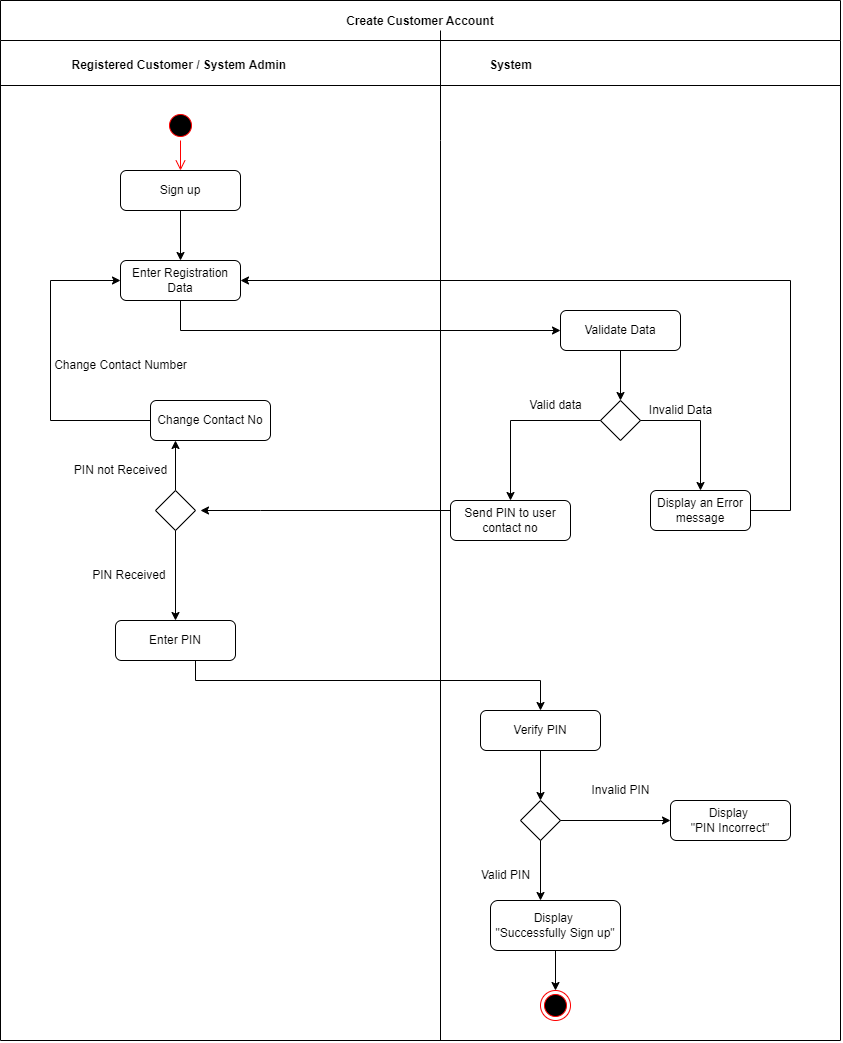

The diagram above was exported from draw.io. Its source (the exported page's mxGraphModel, read from the mxfile embedded in the PNG):
<mxGraphModel dx="2031" dy="1134" grid="1" gridSize="10" guides="1" tooltips="1" connect="1" arrows="1" fold="1" page="1" pageScale="1" pageWidth="1169" pageHeight="826" background="none" math="0" shadow="0">
  <root>
    <mxCell id="0" />
    <mxCell id="1" parent="0" />
    <mxCell id="rD9oR3zr9KivMXhJSGUw-1" value="Create Customer Account" style="swimlane;startSize=40;" vertex="1" parent="1">
      <mxGeometry x="10" y="10" width="840" height="1040" as="geometry" />
    </mxCell>
    <mxCell id="rD9oR3zr9KivMXhJSGUw-2" value="Registered Customer / System Admin&amp;nbsp;" style="text;html=1;align=center;verticalAlign=middle;resizable=0;points=[];autosize=1;strokeColor=none;fillColor=none;fontStyle=1" vertex="1" parent="rD9oR3zr9KivMXhJSGUw-1">
      <mxGeometry x="60" y="50" width="240" height="30" as="geometry" />
    </mxCell>
    <mxCell id="rD9oR3zr9KivMXhJSGUw-3" value="Sign up" style="rounded=1;whiteSpace=wrap;html=1;" vertex="1" parent="rD9oR3zr9KivMXhJSGUw-1">
      <mxGeometry x="120" y="170" width="120" height="40" as="geometry" />
    </mxCell>
    <mxCell id="rD9oR3zr9KivMXhJSGUw-4" value="" style="ellipse;html=1;shape=startState;fillColor=#000000;strokeColor=#ff0000;" vertex="1" parent="rD9oR3zr9KivMXhJSGUw-1">
      <mxGeometry x="165" y="110" width="30" height="30" as="geometry" />
    </mxCell>
    <mxCell id="rD9oR3zr9KivMXhJSGUw-5" value="" style="edgeStyle=orthogonalEdgeStyle;html=1;verticalAlign=bottom;endArrow=open;endSize=8;strokeColor=#ff0000;rounded=0;entryX=0.5;entryY=0;entryDx=0;entryDy=0;" edge="1" parent="rD9oR3zr9KivMXhJSGUw-1" source="rD9oR3zr9KivMXhJSGUw-4" target="rD9oR3zr9KivMXhJSGUw-3">
      <mxGeometry relative="1" as="geometry">
        <mxPoint x="180" y="200" as="targetPoint" />
      </mxGeometry>
    </mxCell>
    <mxCell id="rD9oR3zr9KivMXhJSGUw-6" value="Enter Registration Data" style="rounded=1;whiteSpace=wrap;html=1;" vertex="1" parent="rD9oR3zr9KivMXhJSGUw-1">
      <mxGeometry x="120" y="260" width="120" height="40" as="geometry" />
    </mxCell>
    <mxCell id="rD9oR3zr9KivMXhJSGUw-7" style="edgeStyle=orthogonalEdgeStyle;rounded=0;orthogonalLoop=1;jettySize=auto;html=1;" edge="1" parent="rD9oR3zr9KivMXhJSGUw-1" source="rD9oR3zr9KivMXhJSGUw-3" target="rD9oR3zr9KivMXhJSGUw-6">
      <mxGeometry relative="1" as="geometry">
        <mxPoint x="180" y="240" as="targetPoint" />
      </mxGeometry>
    </mxCell>
    <mxCell id="rD9oR3zr9KivMXhJSGUw-8" style="edgeStyle=orthogonalEdgeStyle;rounded=0;orthogonalLoop=1;jettySize=auto;html=1;entryX=0.5;entryY=0;entryDx=0;entryDy=0;" edge="1" parent="rD9oR3zr9KivMXhJSGUw-1" source="rD9oR3zr9KivMXhJSGUw-9" target="rD9oR3zr9KivMXhJSGUw-10">
      <mxGeometry relative="1" as="geometry" />
    </mxCell>
    <mxCell id="rD9oR3zr9KivMXhJSGUw-9" value="Validate Data" style="rounded=1;whiteSpace=wrap;html=1;" vertex="1" parent="rD9oR3zr9KivMXhJSGUw-1">
      <mxGeometry x="560" y="310" width="120" height="40" as="geometry" />
    </mxCell>
    <mxCell id="rD9oR3zr9KivMXhJSGUw-10" value="" style="rhombus;whiteSpace=wrap;html=1;" vertex="1" parent="rD9oR3zr9KivMXhJSGUw-1">
      <mxGeometry x="600" y="400" width="40" height="40" as="geometry" />
    </mxCell>
    <mxCell id="rD9oR3zr9KivMXhJSGUw-11" value="Display an Error&lt;br&gt;message" style="rounded=1;whiteSpace=wrap;html=1;" vertex="1" parent="rD9oR3zr9KivMXhJSGUw-1">
      <mxGeometry x="650" y="490" width="100" height="40" as="geometry" />
    </mxCell>
    <mxCell id="rD9oR3zr9KivMXhJSGUw-12" style="edgeStyle=orthogonalEdgeStyle;rounded=0;orthogonalLoop=1;jettySize=auto;html=1;" edge="1" parent="rD9oR3zr9KivMXhJSGUw-1" source="rD9oR3zr9KivMXhJSGUw-10" target="rD9oR3zr9KivMXhJSGUw-11">
      <mxGeometry relative="1" as="geometry">
        <mxPoint x="740" y="480" as="targetPoint" />
      </mxGeometry>
    </mxCell>
    <mxCell id="rD9oR3zr9KivMXhJSGUw-13" style="edgeStyle=orthogonalEdgeStyle;rounded=0;orthogonalLoop=1;jettySize=auto;html=1;entryX=1;entryY=0.5;entryDx=0;entryDy=0;exitX=1;exitY=0.5;exitDx=0;exitDy=0;" edge="1" parent="rD9oR3zr9KivMXhJSGUw-1" source="rD9oR3zr9KivMXhJSGUw-11" target="rD9oR3zr9KivMXhJSGUw-6">
      <mxGeometry relative="1" as="geometry">
        <mxPoint x="250" y="280" as="targetPoint" />
        <Array as="points">
          <mxPoint x="790" y="510" />
          <mxPoint x="790" y="280" />
        </Array>
      </mxGeometry>
    </mxCell>
    <mxCell id="rD9oR3zr9KivMXhJSGUw-14" style="edgeStyle=orthogonalEdgeStyle;rounded=0;orthogonalLoop=1;jettySize=auto;html=1;entryX=0;entryY=0.5;entryDx=0;entryDy=0;" edge="1" parent="rD9oR3zr9KivMXhJSGUw-1" source="rD9oR3zr9KivMXhJSGUw-6" target="rD9oR3zr9KivMXhJSGUw-9">
      <mxGeometry relative="1" as="geometry">
        <mxPoint x="210" y="380" as="targetPoint" />
        <Array as="points">
          <mxPoint x="180" y="330" />
        </Array>
      </mxGeometry>
    </mxCell>
    <mxCell id="rD9oR3zr9KivMXhJSGUw-15" value="Send PIN to user contact no" style="rounded=1;whiteSpace=wrap;html=1;" vertex="1" parent="rD9oR3zr9KivMXhJSGUw-1">
      <mxGeometry x="450" y="500" width="120" height="40" as="geometry" />
    </mxCell>
    <mxCell id="rD9oR3zr9KivMXhJSGUw-16" style="edgeStyle=orthogonalEdgeStyle;rounded=0;orthogonalLoop=1;jettySize=auto;html=1;entryX=0;entryY=0.5;entryDx=0;entryDy=0;" edge="1" parent="rD9oR3zr9KivMXhJSGUw-1" target="rD9oR3zr9KivMXhJSGUw-6">
      <mxGeometry relative="1" as="geometry">
        <mxPoint x="60" y="280" as="targetPoint" />
        <Array as="points">
          <mxPoint x="50" y="420" />
          <mxPoint x="50" y="280" />
        </Array>
        <mxPoint x="155" y="420" as="sourcePoint" />
      </mxGeometry>
    </mxCell>
    <mxCell id="rD9oR3zr9KivMXhJSGUw-17" value="Change Contact Number" style="text;html=1;align=center;verticalAlign=middle;resizable=0;points=[];autosize=1;strokeColor=none;fillColor=none;" vertex="1" parent="rD9oR3zr9KivMXhJSGUw-1">
      <mxGeometry x="40" y="350" width="160" height="30" as="geometry" />
    </mxCell>
    <mxCell id="rD9oR3zr9KivMXhJSGUw-18" style="edgeStyle=orthogonalEdgeStyle;rounded=0;orthogonalLoop=1;jettySize=auto;html=1;entryX=0.5;entryY=1;entryDx=0;entryDy=0;" edge="1" parent="rD9oR3zr9KivMXhJSGUw-1" source="rD9oR3zr9KivMXhJSGUw-19">
      <mxGeometry relative="1" as="geometry">
        <mxPoint x="175" y="440" as="targetPoint" />
      </mxGeometry>
    </mxCell>
    <mxCell id="rD9oR3zr9KivMXhJSGUw-19" value="" style="rhombus;whiteSpace=wrap;html=1;" vertex="1" parent="rD9oR3zr9KivMXhJSGUw-1">
      <mxGeometry x="155" y="490" width="40" height="40" as="geometry" />
    </mxCell>
    <mxCell id="rD9oR3zr9KivMXhJSGUw-20" value="PIN not Received" style="text;html=1;align=center;verticalAlign=middle;resizable=0;points=[];autosize=1;strokeColor=none;fillColor=none;" vertex="1" parent="rD9oR3zr9KivMXhJSGUw-1">
      <mxGeometry x="60" y="455" width="120" height="30" as="geometry" />
    </mxCell>
    <mxCell id="rD9oR3zr9KivMXhJSGUw-21" value="Enter PIN" style="rounded=1;whiteSpace=wrap;html=1;" vertex="1" parent="rD9oR3zr9KivMXhJSGUw-1">
      <mxGeometry x="115" y="620" width="120" height="40" as="geometry" />
    </mxCell>
    <mxCell id="rD9oR3zr9KivMXhJSGUw-22" style="edgeStyle=orthogonalEdgeStyle;rounded=0;orthogonalLoop=1;jettySize=auto;html=1;entryX=0.5;entryY=0;entryDx=0;entryDy=0;" edge="1" parent="rD9oR3zr9KivMXhJSGUw-1" source="rD9oR3zr9KivMXhJSGUw-23" target="rD9oR3zr9KivMXhJSGUw-24">
      <mxGeometry relative="1" as="geometry" />
    </mxCell>
    <mxCell id="rD9oR3zr9KivMXhJSGUw-23" value="Verify PIN" style="rounded=1;whiteSpace=wrap;html=1;" vertex="1" parent="rD9oR3zr9KivMXhJSGUw-1">
      <mxGeometry x="480" y="710" width="120" height="40" as="geometry" />
    </mxCell>
    <mxCell id="rD9oR3zr9KivMXhJSGUw-24" value="" style="rhombus;whiteSpace=wrap;html=1;" vertex="1" parent="rD9oR3zr9KivMXhJSGUw-1">
      <mxGeometry x="520" y="800" width="40" height="40" as="geometry" />
    </mxCell>
    <mxCell id="rD9oR3zr9KivMXhJSGUw-25" value="Display &lt;br&gt;&quot;PIN Incorrect&quot;" style="rounded=1;whiteSpace=wrap;html=1;" vertex="1" parent="rD9oR3zr9KivMXhJSGUw-1">
      <mxGeometry x="670" y="800" width="120" height="40" as="geometry" />
    </mxCell>
    <mxCell id="rD9oR3zr9KivMXhJSGUw-26" style="edgeStyle=orthogonalEdgeStyle;rounded=0;orthogonalLoop=1;jettySize=auto;html=1;" edge="1" parent="rD9oR3zr9KivMXhJSGUw-1" source="rD9oR3zr9KivMXhJSGUw-27" target="rD9oR3zr9KivMXhJSGUw-28">
      <mxGeometry relative="1" as="geometry" />
    </mxCell>
    <mxCell id="rD9oR3zr9KivMXhJSGUw-27" value="Display &lt;br&gt;&quot;Successfully Sign up&quot;" style="rounded=1;whiteSpace=wrap;html=1;" vertex="1" parent="rD9oR3zr9KivMXhJSGUw-1">
      <mxGeometry x="490" y="900" width="130" height="50" as="geometry" />
    </mxCell>
    <mxCell id="rD9oR3zr9KivMXhJSGUw-28" value="" style="ellipse;html=1;shape=endState;fillColor=#000000;strokeColor=#ff0000;" vertex="1" parent="rD9oR3zr9KivMXhJSGUw-1">
      <mxGeometry x="540" y="990" width="30" height="30" as="geometry" />
    </mxCell>
    <mxCell id="rD9oR3zr9KivMXhJSGUw-29" value="" style="endArrow=none;html=1;rounded=0;" edge="1" parent="rD9oR3zr9KivMXhJSGUw-1">
      <mxGeometry width="50" height="50" relative="1" as="geometry">
        <mxPoint y="85" as="sourcePoint" />
        <mxPoint x="840" y="85" as="targetPoint" />
      </mxGeometry>
    </mxCell>
    <mxCell id="rD9oR3zr9KivMXhJSGUw-30" style="edgeStyle=orthogonalEdgeStyle;rounded=0;orthogonalLoop=1;jettySize=auto;html=1;exitX=0;exitY=0.5;exitDx=0;exitDy=0;" edge="1" parent="rD9oR3zr9KivMXhJSGUw-1" source="rD9oR3zr9KivMXhJSGUw-10" target="rD9oR3zr9KivMXhJSGUw-15">
      <mxGeometry relative="1" as="geometry">
        <mxPoint x="530" y="420" as="targetPoint" />
        <mxPoint x="590" y="420" as="sourcePoint" />
        <Array as="points" />
      </mxGeometry>
    </mxCell>
    <mxCell id="rD9oR3zr9KivMXhJSGUw-31" style="edgeStyle=orthogonalEdgeStyle;rounded=0;orthogonalLoop=1;jettySize=auto;html=1;entryX=0.5;entryY=0;entryDx=0;entryDy=0;" edge="1" parent="rD9oR3zr9KivMXhJSGUw-1" source="rD9oR3zr9KivMXhJSGUw-19" target="rD9oR3zr9KivMXhJSGUw-21">
      <mxGeometry relative="1" as="geometry">
        <mxPoint x="195" y="610" as="targetPoint" />
      </mxGeometry>
    </mxCell>
    <mxCell id="rD9oR3zr9KivMXhJSGUw-32" value="PIN Received&amp;nbsp;" style="text;html=1;align=center;verticalAlign=middle;resizable=0;points=[];autosize=1;strokeColor=none;fillColor=none;" vertex="1" parent="rD9oR3zr9KivMXhJSGUw-1">
      <mxGeometry x="80" y="560" width="100" height="30" as="geometry" />
    </mxCell>
    <mxCell id="rD9oR3zr9KivMXhJSGUw-33" style="edgeStyle=orthogonalEdgeStyle;rounded=0;orthogonalLoop=1;jettySize=auto;html=1;entryX=0.5;entryY=0;entryDx=0;entryDy=0;" edge="1" parent="rD9oR3zr9KivMXhJSGUw-1" source="rD9oR3zr9KivMXhJSGUw-21" target="rD9oR3zr9KivMXhJSGUw-23">
      <mxGeometry relative="1" as="geometry">
        <mxPoint x="560" y="700" as="targetPoint" />
        <Array as="points">
          <mxPoint x="195" y="680" />
          <mxPoint x="540" y="680" />
        </Array>
      </mxGeometry>
    </mxCell>
    <mxCell id="rD9oR3zr9KivMXhJSGUw-34" style="edgeStyle=orthogonalEdgeStyle;rounded=0;orthogonalLoop=1;jettySize=auto;html=1;entryX=0;entryY=0.5;entryDx=0;entryDy=0;" edge="1" parent="rD9oR3zr9KivMXhJSGUw-1" source="rD9oR3zr9KivMXhJSGUw-24" target="rD9oR3zr9KivMXhJSGUw-25">
      <mxGeometry relative="1" as="geometry">
        <mxPoint x="690" y="810" as="targetPoint" />
      </mxGeometry>
    </mxCell>
    <mxCell id="rD9oR3zr9KivMXhJSGUw-35" style="edgeStyle=orthogonalEdgeStyle;rounded=0;orthogonalLoop=1;jettySize=auto;html=1;" edge="1" parent="rD9oR3zr9KivMXhJSGUw-1" source="rD9oR3zr9KivMXhJSGUw-24">
      <mxGeometry relative="1" as="geometry">
        <mxPoint x="540" y="900" as="targetPoint" />
      </mxGeometry>
    </mxCell>
    <mxCell id="rD9oR3zr9KivMXhJSGUw-36" value="Valid PIN" style="text;html=1;align=center;verticalAlign=middle;resizable=0;points=[];autosize=1;strokeColor=none;fillColor=none;" vertex="1" parent="rD9oR3zr9KivMXhJSGUw-1">
      <mxGeometry x="470" y="860" width="70" height="30" as="geometry" />
    </mxCell>
    <mxCell id="rD9oR3zr9KivMXhJSGUw-37" value="System" style="text;html=1;align=center;verticalAlign=middle;resizable=0;points=[];autosize=1;strokeColor=none;fillColor=none;fontStyle=1" vertex="1" parent="rD9oR3zr9KivMXhJSGUw-1">
      <mxGeometry x="475" y="50" width="70" height="30" as="geometry" />
    </mxCell>
    <mxCell id="rD9oR3zr9KivMXhJSGUw-38" value="Valid data" style="text;html=1;align=center;verticalAlign=middle;resizable=0;points=[];autosize=1;strokeColor=none;fillColor=none;" vertex="1" parent="rD9oR3zr9KivMXhJSGUw-1">
      <mxGeometry x="515" y="390" width="80" height="30" as="geometry" />
    </mxCell>
    <mxCell id="rD9oR3zr9KivMXhJSGUw-39" value="Change Contact No" style="rounded=1;whiteSpace=wrap;html=1;" vertex="1" parent="rD9oR3zr9KivMXhJSGUw-1">
      <mxGeometry x="150" y="400" width="120" height="40" as="geometry" />
    </mxCell>
    <mxCell id="rD9oR3zr9KivMXhJSGUw-40" value="" style="endArrow=none;html=1;rounded=0;" edge="1" parent="1">
      <mxGeometry width="50" height="50" relative="1" as="geometry">
        <mxPoint x="450" y="1050" as="sourcePoint" />
        <mxPoint x="450" y="40" as="targetPoint" />
        <Array as="points">
          <mxPoint x="450" y="150" />
        </Array>
      </mxGeometry>
    </mxCell>
    <mxCell id="rD9oR3zr9KivMXhJSGUw-41" style="edgeStyle=orthogonalEdgeStyle;rounded=0;orthogonalLoop=1;jettySize=auto;html=1;" edge="1" parent="1" source="rD9oR3zr9KivMXhJSGUw-15">
      <mxGeometry relative="1" as="geometry">
        <mxPoint x="210" y="520" as="targetPoint" />
        <Array as="points">
          <mxPoint x="270" y="520" />
          <mxPoint x="270" y="520" />
        </Array>
      </mxGeometry>
    </mxCell>
    <mxCell id="rD9oR3zr9KivMXhJSGUw-42" value="Invalid PIN" style="text;html=1;align=center;verticalAlign=middle;resizable=0;points=[];autosize=1;strokeColor=none;fillColor=none;" vertex="1" parent="1">
      <mxGeometry x="590" y="785" width="80" height="30" as="geometry" />
    </mxCell>
    <mxCell id="rD9oR3zr9KivMXhJSGUw-43" value="Invalid Data" style="text;html=1;align=center;verticalAlign=middle;resizable=0;points=[];autosize=1;strokeColor=none;fillColor=none;" vertex="1" parent="1">
      <mxGeometry x="645" y="405" width="90" height="30" as="geometry" />
    </mxCell>
  </root>
</mxGraphModel>